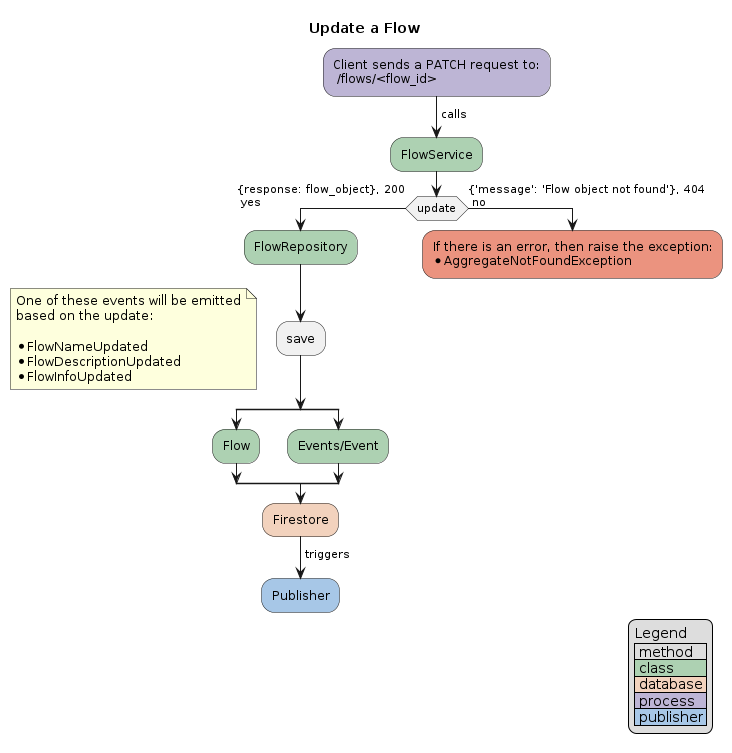

The diagram above was rendered by PlantUML. Its source (embedded in the PNG):
@startuml
title Update a Flow

#BDB5D5:Client sends a PATCH request to:\n /flows/<flow_id>;
-> calls;
#ADD1B2:FlowService;
if (update) then ({response: flow_object}, 200\n yes)
   #ADD1B2:FlowRepository;
    :save;
    floating note:One of these events will be emitted\nbased on the update:\n\n*FlowNameUpdated\n*FlowDescriptionUpdated\n*FlowInfoUpdated
    split
        #ADD1B2:Flow;
    split again
        #ADD1B2:Events/Event;
    end split
    #F2D2BD:Firestore;
    -> triggers;
    #A7C7E7:Publisher;
    kill
else ({'message': 'Flow object not found'}, 404\n no)
    #EB937F:If there is an error, then raise the exception:\n*AggregateNotFoundException;
    kill
endif

legend right
    Legend
    | method |
    |<#ADD1B2> class |
    |<#F2D2BD> database |
    |<#BDB5D5> process |
    |<#A7C7E7> publisher |
endlegend
@enduml